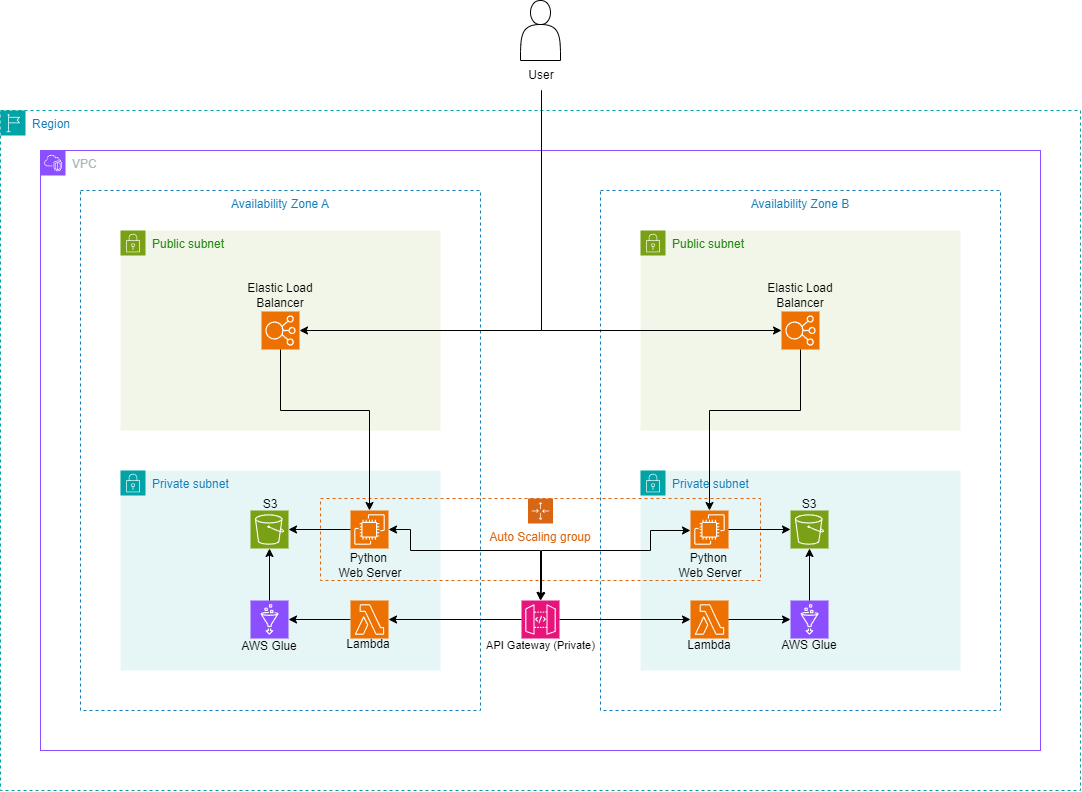

The diagram above was exported from draw.io. Its source (the exported page's mxGraphModel, read from the mxfile embedded in the PNG):
<mxGraphModel dx="2304" dy="1329" grid="1" gridSize="10" guides="1" tooltips="1" connect="1" arrows="1" fold="1" page="1" pageScale="1" pageWidth="1920" pageHeight="1200" math="0" shadow="0">
  <root>
    <mxCell id="0" />
    <mxCell id="1" parent="0" />
    <mxCell id="H5rSQm6EuvzGhQRI1qoe-1" value="Region" style="points=[[0,0],[0.25,0],[0.5,0],[0.75,0],[1,0],[1,0.25],[1,0.5],[1,0.75],[1,1],[0.75,1],[0.5,1],[0.25,1],[0,1],[0,0.75],[0,0.5],[0,0.25]];outlineConnect=0;gradientColor=none;html=1;whiteSpace=wrap;fontSize=12;fontStyle=0;container=1;pointerEvents=0;collapsible=0;recursiveResize=0;shape=mxgraph.aws4.group;grIcon=mxgraph.aws4.group_region;strokeColor=#00A4A6;fillColor=none;verticalAlign=top;align=left;spacingLeft=30;fontColor=#147EBA;dashed=1;" vertex="1" parent="1">
      <mxGeometry x="200" y="120" width="1080" height="680" as="geometry" />
    </mxCell>
    <mxCell id="P7LHHUc_ljZ-Rrp0vhy2-1" value="VPC" style="points=[[0,0],[0.25,0],[0.5,0],[0.75,0],[1,0],[1,0.25],[1,0.5],[1,0.75],[1,1],[0.75,1],[0.5,1],[0.25,1],[0,1],[0,0.75],[0,0.5],[0,0.25]];outlineConnect=0;gradientColor=none;html=1;whiteSpace=wrap;fontSize=12;fontStyle=0;container=1;pointerEvents=0;collapsible=0;recursiveResize=0;shape=mxgraph.aws4.group;grIcon=mxgraph.aws4.group_vpc2;strokeColor=#8C4FFF;fillColor=none;verticalAlign=top;align=left;spacingLeft=30;fontColor=#AAB7B8;dashed=0;" parent="H5rSQm6EuvzGhQRI1qoe-1" vertex="1">
      <mxGeometry x="40" y="40" width="1000" height="600" as="geometry" />
    </mxCell>
    <mxCell id="H5rSQm6EuvzGhQRI1qoe-2" value="Availability Zone A" style="fillColor=none;strokeColor=#147EBA;dashed=1;verticalAlign=top;fontStyle=0;fontColor=#147EBA;whiteSpace=wrap;html=1;" vertex="1" parent="P7LHHUc_ljZ-Rrp0vhy2-1">
      <mxGeometry x="40" y="40" width="400" height="520" as="geometry" />
    </mxCell>
    <mxCell id="H5rSQm6EuvzGhQRI1qoe-3" value="Availability Zone B" style="fillColor=none;strokeColor=#147EBA;dashed=1;verticalAlign=top;fontStyle=0;fontColor=#147EBA;whiteSpace=wrap;html=1;" vertex="1" parent="P7LHHUc_ljZ-Rrp0vhy2-1">
      <mxGeometry x="560" y="40" width="400" height="520" as="geometry" />
    </mxCell>
    <mxCell id="H5rSQm6EuvzGhQRI1qoe-4" style="edgeStyle=orthogonalEdgeStyle;rounded=0;orthogonalLoop=1;jettySize=auto;html=1;exitX=0.5;exitY=1;exitDx=0;exitDy=0;" edge="1" parent="P7LHHUc_ljZ-Rrp0vhy2-1" source="H5rSQm6EuvzGhQRI1qoe-3" target="H5rSQm6EuvzGhQRI1qoe-3">
      <mxGeometry relative="1" as="geometry" />
    </mxCell>
    <mxCell id="H5rSQm6EuvzGhQRI1qoe-6" value="Public subnet" style="points=[[0,0],[0.25,0],[0.5,0],[0.75,0],[1,0],[1,0.25],[1,0.5],[1,0.75],[1,1],[0.75,1],[0.5,1],[0.25,1],[0,1],[0,0.75],[0,0.5],[0,0.25]];outlineConnect=0;gradientColor=none;html=1;whiteSpace=wrap;fontSize=12;fontStyle=0;container=1;pointerEvents=0;collapsible=0;recursiveResize=0;shape=mxgraph.aws4.group;grIcon=mxgraph.aws4.group_security_group;grStroke=0;strokeColor=#7AA116;fillColor=#F2F6E8;verticalAlign=top;align=left;spacingLeft=30;fontColor=#248814;dashed=0;" vertex="1" parent="P7LHHUc_ljZ-Rrp0vhy2-1">
      <mxGeometry x="80" y="80" width="320" height="200" as="geometry" />
    </mxCell>
    <mxCell id="H5rSQm6EuvzGhQRI1qoe-18" value="" style="sketch=0;points=[[0,0,0],[0.25,0,0],[0.5,0,0],[0.75,0,0],[1,0,0],[0,1,0],[0.25,1,0],[0.5,1,0],[0.75,1,0],[1,1,0],[0,0.25,0],[0,0.5,0],[0,0.75,0],[1,0.25,0],[1,0.5,0],[1,0.75,0]];outlineConnect=0;fontColor=#232F3E;fillColor=#ED7100;strokeColor=#ffffff;dashed=0;verticalLabelPosition=bottom;verticalAlign=top;align=center;html=1;fontSize=12;fontStyle=0;aspect=fixed;shape=mxgraph.aws4.resourceIcon;resIcon=mxgraph.aws4.elastic_load_balancing;" vertex="1" parent="H5rSQm6EuvzGhQRI1qoe-6">
      <mxGeometry x="141" y="81" width="38" height="38" as="geometry" />
    </mxCell>
    <mxCell id="H5rSQm6EuvzGhQRI1qoe-44" value="Elastic Load Balancer" style="text;html=1;align=center;verticalAlign=middle;whiteSpace=wrap;rounded=0;" vertex="1" parent="H5rSQm6EuvzGhQRI1qoe-6">
      <mxGeometry x="110" y="60" width="100" height="10" as="geometry" />
    </mxCell>
    <mxCell id="H5rSQm6EuvzGhQRI1qoe-7" value="Public subnet" style="points=[[0,0],[0.25,0],[0.5,0],[0.75,0],[1,0],[1,0.25],[1,0.5],[1,0.75],[1,1],[0.75,1],[0.5,1],[0.25,1],[0,1],[0,0.75],[0,0.5],[0,0.25]];outlineConnect=0;gradientColor=none;html=1;whiteSpace=wrap;fontSize=12;fontStyle=0;container=1;pointerEvents=0;collapsible=0;recursiveResize=0;shape=mxgraph.aws4.group;grIcon=mxgraph.aws4.group_security_group;grStroke=0;strokeColor=#7AA116;fillColor=#F2F6E8;verticalAlign=top;align=left;spacingLeft=30;fontColor=#248814;dashed=0;" vertex="1" parent="P7LHHUc_ljZ-Rrp0vhy2-1">
      <mxGeometry x="600" y="80" width="320" height="200" as="geometry" />
    </mxCell>
    <mxCell id="H5rSQm6EuvzGhQRI1qoe-21" value="" style="sketch=0;points=[[0,0,0],[0.25,0,0],[0.5,0,0],[0.75,0,0],[1,0,0],[0,1,0],[0.25,1,0],[0.5,1,0],[0.75,1,0],[1,1,0],[0,0.25,0],[0,0.5,0],[0,0.75,0],[1,0.25,0],[1,0.5,0],[1,0.75,0]];outlineConnect=0;fontColor=#232F3E;fillColor=#ED7100;strokeColor=#ffffff;dashed=0;verticalLabelPosition=bottom;verticalAlign=top;align=center;html=1;fontSize=12;fontStyle=0;aspect=fixed;shape=mxgraph.aws4.resourceIcon;resIcon=mxgraph.aws4.elastic_load_balancing;" vertex="1" parent="H5rSQm6EuvzGhQRI1qoe-7">
      <mxGeometry x="141" y="81" width="38" height="38" as="geometry" />
    </mxCell>
    <mxCell id="H5rSQm6EuvzGhQRI1qoe-8" value="Private subnet" style="points=[[0,0],[0.25,0],[0.5,0],[0.75,0],[1,0],[1,0.25],[1,0.5],[1,0.75],[1,1],[0.75,1],[0.5,1],[0.25,1],[0,1],[0,0.75],[0,0.5],[0,0.25]];outlineConnect=0;gradientColor=none;html=1;whiteSpace=wrap;fontSize=12;fontStyle=0;container=1;pointerEvents=0;collapsible=0;recursiveResize=0;shape=mxgraph.aws4.group;grIcon=mxgraph.aws4.group_security_group;grStroke=0;strokeColor=#00A4A6;fillColor=#E6F6F7;verticalAlign=top;align=left;spacingLeft=30;fontColor=#147EBA;dashed=0;" vertex="1" parent="P7LHHUc_ljZ-Rrp0vhy2-1">
      <mxGeometry x="80" y="320" width="320" height="200" as="geometry" />
    </mxCell>
    <mxCell id="H5rSQm6EuvzGhQRI1qoe-37" style="edgeStyle=orthogonalEdgeStyle;rounded=0;orthogonalLoop=1;jettySize=auto;html=1;" edge="1" parent="H5rSQm6EuvzGhQRI1qoe-8" source="H5rSQm6EuvzGhQRI1qoe-17" target="H5rSQm6EuvzGhQRI1qoe-16">
      <mxGeometry relative="1" as="geometry" />
    </mxCell>
    <mxCell id="H5rSQm6EuvzGhQRI1qoe-17" value="" style="sketch=0;points=[[0,0,0],[0.25,0,0],[0.5,0,0],[0.75,0,0],[1,0,0],[0,1,0],[0.25,1,0],[0.5,1,0],[0.75,1,0],[1,1,0],[0,0.25,0],[0,0.5,0],[0,0.75,0],[1,0.25,0],[1,0.5,0],[1,0.75,0]];outlineConnect=0;fontColor=#232F3E;fillColor=#ED7100;strokeColor=#ffffff;dashed=0;verticalLabelPosition=bottom;verticalAlign=top;align=center;html=1;fontSize=12;fontStyle=0;aspect=fixed;shape=mxgraph.aws4.resourceIcon;resIcon=mxgraph.aws4.lambda;" vertex="1" parent="H5rSQm6EuvzGhQRI1qoe-8">
      <mxGeometry x="230" y="130" width="38" height="38" as="geometry" />
    </mxCell>
    <mxCell id="H5rSQm6EuvzGhQRI1qoe-16" value="" style="sketch=0;points=[[0,0,0],[0.25,0,0],[0.5,0,0],[0.75,0,0],[1,0,0],[0,1,0],[0.25,1,0],[0.5,1,0],[0.75,1,0],[1,1,0],[0,0.25,0],[0,0.5,0],[0,0.75,0],[1,0.25,0],[1,0.5,0],[1,0.75,0]];outlineConnect=0;fontColor=#232F3E;fillColor=#8C4FFF;strokeColor=#ffffff;dashed=0;verticalLabelPosition=bottom;verticalAlign=top;align=center;html=1;fontSize=12;fontStyle=0;aspect=fixed;shape=mxgraph.aws4.resourceIcon;resIcon=mxgraph.aws4.glue;" vertex="1" parent="H5rSQm6EuvzGhQRI1qoe-8">
      <mxGeometry x="130" y="130" width="38" height="38" as="geometry" />
    </mxCell>
    <mxCell id="H5rSQm6EuvzGhQRI1qoe-54" value="Lambda" style="text;html=1;align=center;verticalAlign=middle;whiteSpace=wrap;rounded=0;" vertex="1" parent="H5rSQm6EuvzGhQRI1qoe-8">
      <mxGeometry x="223" y="169" width="50" height="10" as="geometry" />
    </mxCell>
    <mxCell id="H5rSQm6EuvzGhQRI1qoe-56" value="S3" style="text;html=1;align=center;verticalAlign=middle;whiteSpace=wrap;rounded=0;" vertex="1" parent="H5rSQm6EuvzGhQRI1qoe-8">
      <mxGeometry x="70" y="29" width="160" height="10" as="geometry" />
    </mxCell>
    <mxCell id="H5rSQm6EuvzGhQRI1qoe-47" value="AWS Glue" style="text;html=1;align=center;verticalAlign=middle;whiteSpace=wrap;rounded=0;" vertex="1" parent="H5rSQm6EuvzGhQRI1qoe-8">
      <mxGeometry x="69" y="171" width="160" height="10" as="geometry" />
    </mxCell>
    <mxCell id="H5rSQm6EuvzGhQRI1qoe-9" value="Private subnet" style="points=[[0,0],[0.25,0],[0.5,0],[0.75,0],[1,0],[1,0.25],[1,0.5],[1,0.75],[1,1],[0.75,1],[0.5,1],[0.25,1],[0,1],[0,0.75],[0,0.5],[0,0.25]];outlineConnect=0;gradientColor=none;html=1;whiteSpace=wrap;fontSize=12;fontStyle=0;container=1;pointerEvents=0;collapsible=0;recursiveResize=0;shape=mxgraph.aws4.group;grIcon=mxgraph.aws4.group_security_group;grStroke=0;strokeColor=#00A4A6;fillColor=#E6F6F7;verticalAlign=top;align=left;spacingLeft=30;fontColor=#147EBA;dashed=0;" vertex="1" parent="P7LHHUc_ljZ-Rrp0vhy2-1">
      <mxGeometry x="600" y="320" width="320" height="200" as="geometry" />
    </mxCell>
    <mxCell id="H5rSQm6EuvzGhQRI1qoe-33" value="" style="sketch=0;points=[[0,0,0],[0.25,0,0],[0.5,0,0],[0.75,0,0],[1,0,0],[0,1,0],[0.25,1,0],[0.5,1,0],[0.75,1,0],[1,1,0],[0,0.25,0],[0,0.5,0],[0,0.75,0],[1,0.25,0],[1,0.5,0],[1,0.75,0]];outlineConnect=0;fontColor=#232F3E;fillColor=#7AA116;strokeColor=#ffffff;dashed=0;verticalLabelPosition=bottom;verticalAlign=top;align=center;html=1;fontSize=12;fontStyle=0;aspect=fixed;shape=mxgraph.aws4.resourceIcon;resIcon=mxgraph.aws4.s3;" vertex="1" parent="H5rSQm6EuvzGhQRI1qoe-9">
      <mxGeometry x="150" y="40" width="38" height="38" as="geometry" />
    </mxCell>
    <mxCell id="H5rSQm6EuvzGhQRI1qoe-35" value="" style="sketch=0;points=[[0,0,0],[0.25,0,0],[0.5,0,0],[0.75,0,0],[1,0,0],[0,1,0],[0.25,1,0],[0.5,1,0],[0.75,1,0],[1,1,0],[0,0.25,0],[0,0.5,0],[0,0.75,0],[1,0.25,0],[1,0.5,0],[1,0.75,0]];outlineConnect=0;fontColor=#232F3E;fillColor=#ED7100;strokeColor=#ffffff;dashed=0;verticalLabelPosition=bottom;verticalAlign=top;align=center;html=1;fontSize=12;fontStyle=0;aspect=fixed;shape=mxgraph.aws4.resourceIcon;resIcon=mxgraph.aws4.lambda;" vertex="1" parent="H5rSQm6EuvzGhQRI1qoe-9">
      <mxGeometry x="50" y="130" width="38" height="38" as="geometry" />
    </mxCell>
    <mxCell id="H5rSQm6EuvzGhQRI1qoe-39" value="" style="sketch=0;points=[[0,0,0],[0.25,0,0],[0.5,0,0],[0.75,0,0],[1,0,0],[0,1,0],[0.25,1,0],[0.5,1,0],[0.75,1,0],[1,1,0],[0,0.25,0],[0,0.5,0],[0,0.75,0],[1,0.25,0],[1,0.5,0],[1,0.75,0]];outlineConnect=0;fontColor=#232F3E;fillColor=#8C4FFF;strokeColor=#ffffff;dashed=0;verticalLabelPosition=bottom;verticalAlign=top;align=center;html=1;fontSize=12;fontStyle=0;aspect=fixed;shape=mxgraph.aws4.resourceIcon;resIcon=mxgraph.aws4.glue;" vertex="1" parent="H5rSQm6EuvzGhQRI1qoe-9">
      <mxGeometry x="150" y="130" width="38" height="38" as="geometry" />
    </mxCell>
    <mxCell id="H5rSQm6EuvzGhQRI1qoe-40" style="edgeStyle=orthogonalEdgeStyle;rounded=0;orthogonalLoop=1;jettySize=auto;html=1;entryX=0.5;entryY=1;entryDx=0;entryDy=0;entryPerimeter=0;" edge="1" parent="H5rSQm6EuvzGhQRI1qoe-9" source="H5rSQm6EuvzGhQRI1qoe-39" target="H5rSQm6EuvzGhQRI1qoe-33">
      <mxGeometry relative="1" as="geometry" />
    </mxCell>
    <mxCell id="H5rSQm6EuvzGhQRI1qoe-41" style="edgeStyle=orthogonalEdgeStyle;rounded=0;orthogonalLoop=1;jettySize=auto;html=1;entryX=0;entryY=0.5;entryDx=0;entryDy=0;entryPerimeter=0;" edge="1" parent="H5rSQm6EuvzGhQRI1qoe-9" source="H5rSQm6EuvzGhQRI1qoe-35" target="H5rSQm6EuvzGhQRI1qoe-39">
      <mxGeometry relative="1" as="geometry" />
    </mxCell>
    <mxCell id="H5rSQm6EuvzGhQRI1qoe-55" value="Lambda" style="text;html=1;align=center;verticalAlign=middle;whiteSpace=wrap;rounded=0;" vertex="1" parent="H5rSQm6EuvzGhQRI1qoe-9">
      <mxGeometry x="39" y="170" width="60" height="10" as="geometry" />
    </mxCell>
    <mxCell id="H5rSQm6EuvzGhQRI1qoe-57" value="S3" style="text;html=1;align=center;verticalAlign=middle;whiteSpace=wrap;rounded=0;" vertex="1" parent="H5rSQm6EuvzGhQRI1qoe-9">
      <mxGeometry x="89" y="29" width="160" height="10" as="geometry" />
    </mxCell>
    <mxCell id="H5rSQm6EuvzGhQRI1qoe-53" value="AWS Glue" style="text;html=1;align=center;verticalAlign=middle;whiteSpace=wrap;rounded=0;" vertex="1" parent="H5rSQm6EuvzGhQRI1qoe-9">
      <mxGeometry x="89" y="170" width="160" height="10" as="geometry" />
    </mxCell>
    <mxCell id="H5rSQm6EuvzGhQRI1qoe-11" value="" style="sketch=0;points=[[0,0,0],[0.25,0,0],[0.5,0,0],[0.75,0,0],[1,0,0],[0,1,0],[0.25,1,0],[0.5,1,0],[0.75,1,0],[1,1,0],[0,0.25,0],[0,0.5,0],[0,0.75,0],[1,0.25,0],[1,0.5,0],[1,0.75,0]];outlineConnect=0;fontColor=#232F3E;fillColor=#ED7100;strokeColor=#ffffff;dashed=0;verticalLabelPosition=bottom;verticalAlign=top;align=center;html=1;fontSize=12;fontStyle=0;aspect=fixed;shape=mxgraph.aws4.resourceIcon;resIcon=mxgraph.aws4.ec2;" vertex="1" parent="P7LHHUc_ljZ-Rrp0vhy2-1">
      <mxGeometry x="310" y="360" width="38" height="38" as="geometry" />
    </mxCell>
    <mxCell id="H5rSQm6EuvzGhQRI1qoe-13" value="" style="sketch=0;points=[[0,0,0],[0.25,0,0],[0.5,0,0],[0.75,0,0],[1,0,0],[0,1,0],[0.25,1,0],[0.5,1,0],[0.75,1,0],[1,1,0],[0,0.25,0],[0,0.5,0],[0,0.75,0],[1,0.25,0],[1,0.5,0],[1,0.75,0]];outlineConnect=0;fontColor=#232F3E;fillColor=#E7157B;strokeColor=#ffffff;dashed=0;verticalLabelPosition=bottom;verticalAlign=top;align=center;html=1;fontSize=12;fontStyle=0;aspect=fixed;shape=mxgraph.aws4.resourceIcon;resIcon=mxgraph.aws4.api_gateway;" vertex="1" parent="P7LHHUc_ljZ-Rrp0vhy2-1">
      <mxGeometry x="481" y="450" width="38" height="38" as="geometry" />
    </mxCell>
    <mxCell id="H5rSQm6EuvzGhQRI1qoe-20" value="&lt;font style=&quot;font-size: 11px;&quot;&gt;API Gateway (Private)&lt;/font&gt;" style="text;html=1;align=center;verticalAlign=middle;whiteSpace=wrap;rounded=0;" vertex="1" parent="P7LHHUc_ljZ-Rrp0vhy2-1">
      <mxGeometry x="440" y="480" width="121" height="30" as="geometry" />
    </mxCell>
    <mxCell id="H5rSQm6EuvzGhQRI1qoe-25" value="Auto Scaling group" style="points=[[0,0],[0.25,0],[0.5,0],[0.75,0],[1,0],[1,0.25],[1,0.5],[1,0.75],[1,1],[0.75,1],[0.5,1],[0.25,1],[0,1],[0,0.75],[0,0.5],[0,0.25]];outlineConnect=0;gradientColor=none;html=1;whiteSpace=wrap;fontSize=12;fontStyle=0;container=1;pointerEvents=0;collapsible=0;recursiveResize=0;shape=mxgraph.aws4.groupCenter;grIcon=mxgraph.aws4.group_auto_scaling_group;grStroke=1;strokeColor=#D86613;fillColor=none;verticalAlign=top;align=center;fontColor=#D86613;dashed=1;spacingTop=25;" vertex="1" parent="P7LHHUc_ljZ-Rrp0vhy2-1">
      <mxGeometry x="280" y="348" width="440" height="82" as="geometry" />
    </mxCell>
    <mxCell id="H5rSQm6EuvzGhQRI1qoe-32" style="edgeStyle=orthogonalEdgeStyle;rounded=0;orthogonalLoop=1;jettySize=auto;html=1;exitX=0;exitY=0.526;exitDx=0;exitDy=0;exitPerimeter=0;startArrow=classic;startFill=1;" edge="1" parent="H5rSQm6EuvzGhQRI1qoe-25" source="H5rSQm6EuvzGhQRI1qoe-26">
      <mxGeometry relative="1" as="geometry">
        <mxPoint x="220" y="102" as="targetPoint" />
        <Array as="points">
          <mxPoint x="330" y="32" />
          <mxPoint x="330" y="52" />
          <mxPoint x="221" y="52" />
          <mxPoint x="221" y="92" />
          <mxPoint x="220" y="92" />
        </Array>
      </mxGeometry>
    </mxCell>
    <mxCell id="H5rSQm6EuvzGhQRI1qoe-26" value="" style="sketch=0;points=[[0,0,0],[0.25,0,0],[0.5,0,0],[0.75,0,0],[1,0,0],[0,1,0],[0.25,1,0],[0.5,1,0],[0.75,1,0],[1,1,0],[0,0.25,0],[0,0.5,0],[0,0.75,0],[1,0.25,0],[1,0.5,0],[1,0.75,0]];outlineConnect=0;fontColor=#232F3E;fillColor=#ED7100;strokeColor=#ffffff;dashed=0;verticalLabelPosition=bottom;verticalAlign=top;align=center;html=1;fontSize=12;fontStyle=0;aspect=fixed;shape=mxgraph.aws4.resourceIcon;resIcon=mxgraph.aws4.ec2;" vertex="1" parent="H5rSQm6EuvzGhQRI1qoe-25">
      <mxGeometry x="370" y="12" width="38" height="38" as="geometry" />
    </mxCell>
    <mxCell id="H5rSQm6EuvzGhQRI1qoe-59" value="Python&amp;nbsp;&lt;div&gt;Web Server&lt;/div&gt;" style="text;html=1;align=center;verticalAlign=middle;whiteSpace=wrap;rounded=0;" vertex="1" parent="H5rSQm6EuvzGhQRI1qoe-25">
      <mxGeometry x="340" y="62" width="100" height="10" as="geometry" />
    </mxCell>
    <mxCell id="H5rSQm6EuvzGhQRI1qoe-61" value="Python&amp;nbsp;&lt;div&gt;Web Server&lt;/div&gt;" style="text;html=1;align=center;verticalAlign=middle;whiteSpace=wrap;rounded=0;" vertex="1" parent="H5rSQm6EuvzGhQRI1qoe-25">
      <mxGeometry y="62" width="100" height="10" as="geometry" />
    </mxCell>
    <mxCell id="H5rSQm6EuvzGhQRI1qoe-14" value="" style="sketch=0;points=[[0,0,0],[0.25,0,0],[0.5,0,0],[0.75,0,0],[1,0,0],[0,1,0],[0.25,1,0],[0.5,1,0],[0.75,1,0],[1,1,0],[0,0.25,0],[0,0.5,0],[0,0.75,0],[1,0.25,0],[1,0.5,0],[1,0.75,0]];outlineConnect=0;fontColor=#232F3E;fillColor=#7AA116;strokeColor=#ffffff;dashed=0;verticalLabelPosition=bottom;verticalAlign=top;align=center;html=1;fontSize=12;fontStyle=0;aspect=fixed;shape=mxgraph.aws4.resourceIcon;resIcon=mxgraph.aws4.s3;" vertex="1" parent="P7LHHUc_ljZ-Rrp0vhy2-1">
      <mxGeometry x="210" y="360" width="38" height="38" as="geometry" />
    </mxCell>
    <mxCell id="H5rSQm6EuvzGhQRI1qoe-27" style="edgeStyle=orthogonalEdgeStyle;rounded=0;orthogonalLoop=1;jettySize=auto;html=1;entryX=1;entryY=0.5;entryDx=0;entryDy=0;entryPerimeter=0;" edge="1" parent="P7LHHUc_ljZ-Rrp0vhy2-1" source="H5rSQm6EuvzGhQRI1qoe-11" target="H5rSQm6EuvzGhQRI1qoe-14">
      <mxGeometry relative="1" as="geometry" />
    </mxCell>
    <mxCell id="H5rSQm6EuvzGhQRI1qoe-30" style="edgeStyle=orthogonalEdgeStyle;rounded=0;orthogonalLoop=1;jettySize=auto;html=1;entryX=1;entryY=0.5;entryDx=0;entryDy=0;entryPerimeter=0;" edge="1" parent="P7LHHUc_ljZ-Rrp0vhy2-1" source="H5rSQm6EuvzGhQRI1qoe-13" target="H5rSQm6EuvzGhQRI1qoe-17">
      <mxGeometry relative="1" as="geometry" />
    </mxCell>
    <mxCell id="H5rSQm6EuvzGhQRI1qoe-31" style="edgeStyle=orthogonalEdgeStyle;rounded=0;orthogonalLoop=1;jettySize=auto;html=1;exitX=1;exitY=0.5;exitDx=0;exitDy=0;exitPerimeter=0;entryX=0.5;entryY=0;entryDx=0;entryDy=0;entryPerimeter=0;startArrow=classic;startFill=1;" edge="1" parent="P7LHHUc_ljZ-Rrp0vhy2-1" source="H5rSQm6EuvzGhQRI1qoe-11" target="H5rSQm6EuvzGhQRI1qoe-13">
      <mxGeometry relative="1" as="geometry">
        <Array as="points">
          <mxPoint x="370" y="379" />
          <mxPoint x="370" y="400" />
          <mxPoint x="500" y="400" />
        </Array>
      </mxGeometry>
    </mxCell>
    <mxCell id="H5rSQm6EuvzGhQRI1qoe-34" style="edgeStyle=orthogonalEdgeStyle;rounded=0;orthogonalLoop=1;jettySize=auto;html=1;entryX=0;entryY=0.5;entryDx=0;entryDy=0;entryPerimeter=0;" edge="1" parent="P7LHHUc_ljZ-Rrp0vhy2-1" source="H5rSQm6EuvzGhQRI1qoe-26" target="H5rSQm6EuvzGhQRI1qoe-33">
      <mxGeometry relative="1" as="geometry" />
    </mxCell>
    <mxCell id="H5rSQm6EuvzGhQRI1qoe-36" style="edgeStyle=orthogonalEdgeStyle;rounded=0;orthogonalLoop=1;jettySize=auto;html=1;entryX=0;entryY=0.5;entryDx=0;entryDy=0;entryPerimeter=0;" edge="1" parent="P7LHHUc_ljZ-Rrp0vhy2-1" source="H5rSQm6EuvzGhQRI1qoe-13" target="H5rSQm6EuvzGhQRI1qoe-35">
      <mxGeometry relative="1" as="geometry" />
    </mxCell>
    <mxCell id="H5rSQm6EuvzGhQRI1qoe-38" style="edgeStyle=orthogonalEdgeStyle;rounded=0;orthogonalLoop=1;jettySize=auto;html=1;entryX=0.5;entryY=1;entryDx=0;entryDy=0;entryPerimeter=0;" edge="1" parent="P7LHHUc_ljZ-Rrp0vhy2-1" source="H5rSQm6EuvzGhQRI1qoe-16" target="H5rSQm6EuvzGhQRI1qoe-14">
      <mxGeometry relative="1" as="geometry" />
    </mxCell>
    <mxCell id="H5rSQm6EuvzGhQRI1qoe-42" style="edgeStyle=orthogonalEdgeStyle;rounded=0;orthogonalLoop=1;jettySize=auto;html=1;exitX=0.5;exitY=1;exitDx=0;exitDy=0;exitPerimeter=0;" edge="1" parent="P7LHHUc_ljZ-Rrp0vhy2-1" source="H5rSQm6EuvzGhQRI1qoe-18" target="H5rSQm6EuvzGhQRI1qoe-11">
      <mxGeometry relative="1" as="geometry">
        <Array as="points">
          <mxPoint x="240" y="260" />
          <mxPoint x="329" y="260" />
        </Array>
      </mxGeometry>
    </mxCell>
    <mxCell id="H5rSQm6EuvzGhQRI1qoe-43" style="edgeStyle=orthogonalEdgeStyle;rounded=0;orthogonalLoop=1;jettySize=auto;html=1;exitX=0.5;exitY=1;exitDx=0;exitDy=0;exitPerimeter=0;entryX=0.5;entryY=0;entryDx=0;entryDy=0;entryPerimeter=0;" edge="1" parent="P7LHHUc_ljZ-Rrp0vhy2-1" source="H5rSQm6EuvzGhQRI1qoe-21" target="H5rSQm6EuvzGhQRI1qoe-26">
      <mxGeometry relative="1" as="geometry">
        <Array as="points">
          <mxPoint x="760" y="260" />
          <mxPoint x="669" y="260" />
        </Array>
      </mxGeometry>
    </mxCell>
    <mxCell id="H5rSQm6EuvzGhQRI1qoe-46" value="Elastic Load Balancer" style="text;html=1;align=center;verticalAlign=middle;whiteSpace=wrap;rounded=0;" vertex="1" parent="P7LHHUc_ljZ-Rrp0vhy2-1">
      <mxGeometry x="715" y="140" width="90" height="10" as="geometry" />
    </mxCell>
    <mxCell id="H5rSQm6EuvzGhQRI1qoe-5" value="" style="shape=actor;whiteSpace=wrap;html=1;" vertex="1" parent="1">
      <mxGeometry x="720" y="10" width="40" height="60" as="geometry" />
    </mxCell>
    <mxCell id="H5rSQm6EuvzGhQRI1qoe-22" style="edgeStyle=orthogonalEdgeStyle;rounded=0;orthogonalLoop=1;jettySize=auto;html=1;entryX=0;entryY=0.5;entryDx=0;entryDy=0;entryPerimeter=0;exitX=0.5;exitY=1;exitDx=0;exitDy=0;" edge="1" parent="1" source="H5rSQm6EuvzGhQRI1qoe-62" target="H5rSQm6EuvzGhQRI1qoe-21">
      <mxGeometry relative="1" as="geometry" />
    </mxCell>
    <mxCell id="H5rSQm6EuvzGhQRI1qoe-23" style="edgeStyle=orthogonalEdgeStyle;rounded=0;orthogonalLoop=1;jettySize=auto;html=1;entryX=1;entryY=0.5;entryDx=0;entryDy=0;entryPerimeter=0;exitX=0.5;exitY=1;exitDx=0;exitDy=0;" edge="1" parent="1" source="H5rSQm6EuvzGhQRI1qoe-62" target="H5rSQm6EuvzGhQRI1qoe-18">
      <mxGeometry relative="1" as="geometry" />
    </mxCell>
    <mxCell id="H5rSQm6EuvzGhQRI1qoe-62" value="User" style="text;html=1;align=center;verticalAlign=middle;whiteSpace=wrap;rounded=0;" vertex="1" parent="1">
      <mxGeometry x="711" y="70" width="60" height="30" as="geometry" />
    </mxCell>
  </root>
</mxGraphModel>